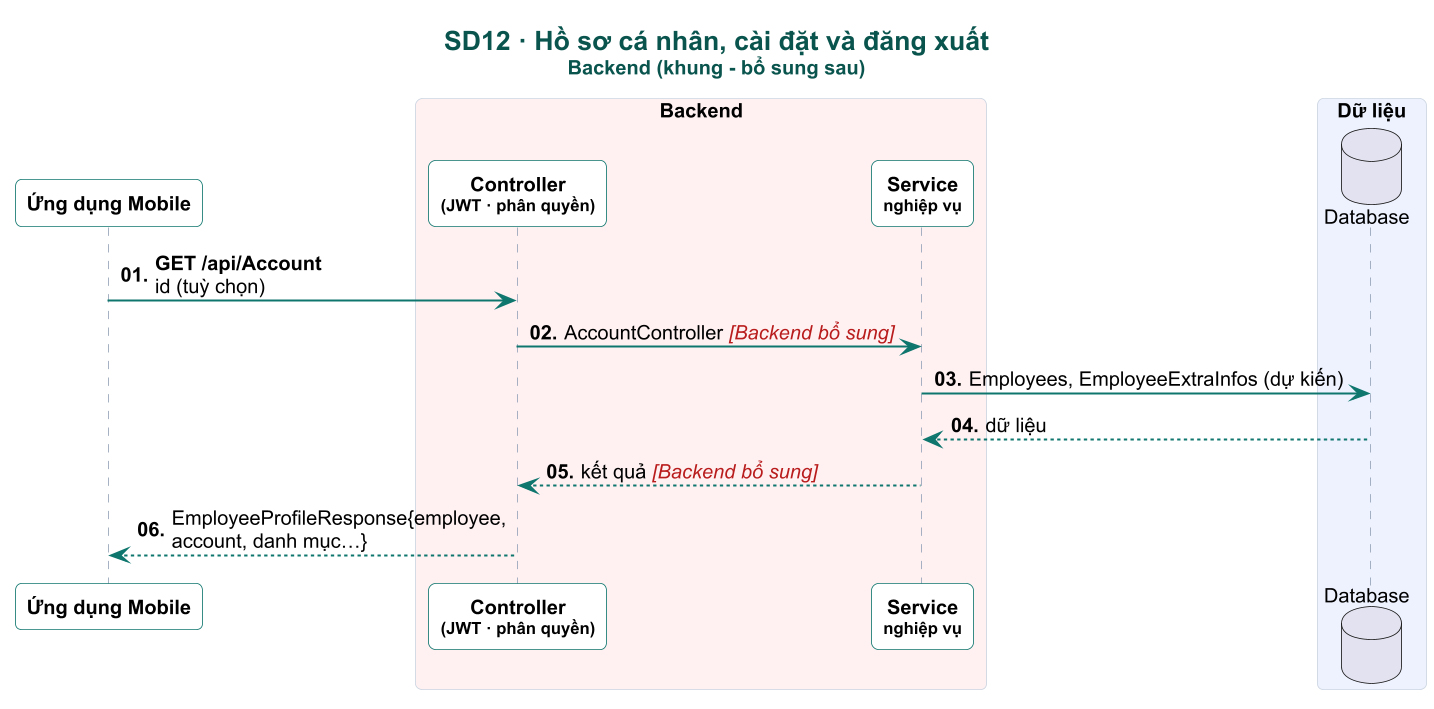

The diagram above was rendered by PlantUML. Its source (embedded in the PNG):
@startuml

skinparam dpi 160
skinparam defaultFontName Arial
skinparam defaultFontSize 12
skinparam shadowing false
skinparam roundCorner 8
skinparam maxMessageSize 230
skinparam sequenceMessageAlign left
skinparam responseMessageBelowArrow true
skinparam ParticipantPadding 4
skinparam BoxPadding 4
skinparam titleFontSize 16
skinparam titleFontStyle bold
skinparam titleFontColor #0A544E
skinparam sequence {
  ArrowColor #0F766E
  ArrowThickness 1.2
  LifeLineBorderColor #94A3B8
  LifeLineBackgroundColor #CCFBF1
  ParticipantBorderColor #0F766E
  ParticipantBackgroundColor #FFFFFF
  ParticipantFontStyle bold
  ActorBorderColor #0F766E
  ActorBackgroundColor #FFF8EC
  BoxBorderColor #CBD5E1
  GroupBorderColor #B45309
  GroupBackgroundColor #FFFBEB
  GroupHeaderFontColor #92400E
  DividerBackgroundColor #F0FDFA
  DividerBorderColor #0F766E
  ReferenceBackgroundColor #F8FAFC
}
skinparam note {
  BackgroundColor #FFF8EC
  BorderColor #F59E0B
  FontSize 11
}

autonumber "<b>00."
title SD12 · Hồ sơ cá nhân, cài đặt và đăng xuất\n<size:12>Backend (khung - bổ sung sau)</size>
participant "Ứng dụng Mobile" as APP
box "Backend" #FFF1F2
participant "Controller\n<size:10>(JWT · phân quyền)</size>" as CTL
participant "Service\n<size:10>nghiệp vụ</size>" as SVC
end box
box "Dữ liệu" #EEF2FF
database "Database" as DB
end box

hide unlinked
APP -> CTL : <b>GET /api/Account</b>\nid (tuỳ chọn)
CTL -> SVC : AccountController <color:#B91C1C><i>[Backend bổ sung]</i></color>
SVC -> DB : Employees, EmployeeExtraInfos (dự kiến)
DB --> SVC : dữ liệu
SVC --> CTL : kết quả <color:#B91C1C><i>[Backend bổ sung]</i></color>
CTL --> APP : EmployeeProfileResponse{employee, account, danh mục…}
@enduml